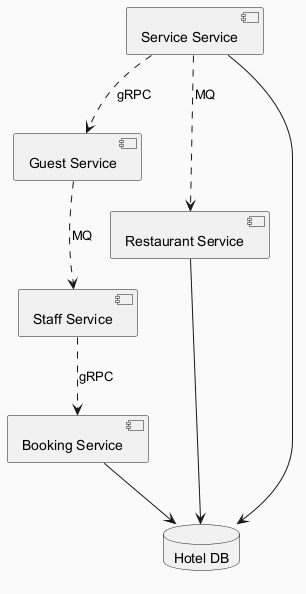

The diagram above was rendered by PlantUML. Its source (embedded in the PNG):
@startuml
skinparam backgroundColor #FAFAFA
skinparam classBackgroundColor #FFF3E0
skinparam classBorderColor #E65100
component "Booking Service" as C_BookingService
component "Guest Service" as C_GuestService
component "Staff Service" as C_StaffService
component "Service Service" as C_ServiceService
component "Restaurant Service" as C_RestaurantService
database "Hotel DB" as DB_hotel
C_BookingService --> DB_hotel
C_ServiceService --> DB_hotel
C_RestaurantService --> DB_hotel
C_ServiceService ..> C_GuestService : gRPC
C_ServiceService ..> C_RestaurantService : MQ
C_GuestService ..> C_StaffService : MQ
C_StaffService ..> C_BookingService : gRPC
@enduml